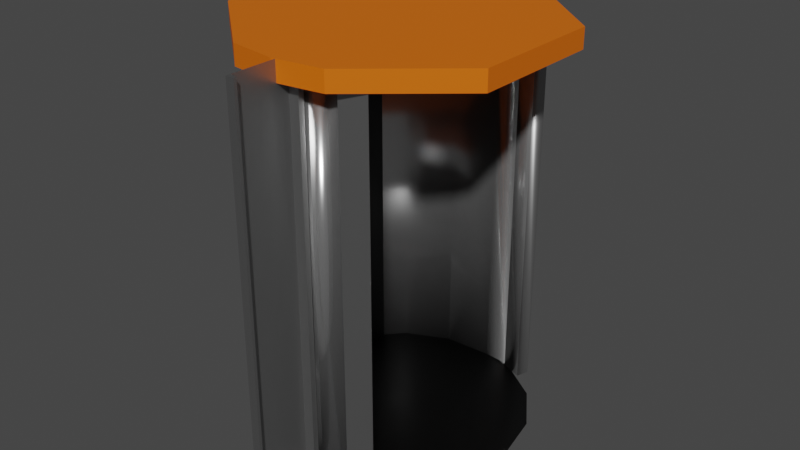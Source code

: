 # Source: DoorModule.blend  (saved by Blender 2.80.75; exported with 4.5.12 LTS)
import bpy
from mathutils import Matrix  # noqa: F401  (used for matrix-valued properties, if any)

bpy.ops.wm.read_factory_settings(use_empty=True)
scene = bpy.context.scene
scene.name = 'Scene'

# ---- collections
col_collection = bpy.data.collections.new('Collection'); scene.collection.children.link(col_collection)

# ---- materials (node trees are filled in below, after node groups)
mat_metalwall = bpy.data.materials.new('MetalWall')
mat_metalwall.use_transparent_shadow = False
mat_metalwall.diffuse_color = (0.3343, 0.3343, 0.3343, 1.0)
mat_metalwall.metallic = 0.9
mat_marco = bpy.data.materials.new('Marco')
mat_marco.use_transparent_shadow = False
mat_marco.diffuse_color = (0.3343, 0.3343, 0.3343, 1.0)
mat_marco.metallic = 0.9
mat_metaldoor = bpy.data.materials.new('MetalDoor')
mat_metaldoor.use_transparent_shadow = False
mat_metaldoor.diffuse_color = (0.7357, 0.7357, 0.7357, 1.0)
mat_metaldoor.roughness = 0.2
mat_metaldoor.metallic = 0.9
mat_top = bpy.data.materials.new('Top')
mat_top.use_transparent_shadow = False
mat_top.diffuse_color = (0.7613, 0.1444, 0.0, 1.0)
mat_top.roughness = 0.5
mat_inside = bpy.data.materials.new('Inside')
mat_inside.use_transparent_shadow = False
mat_inside.diffuse_color = (0.02539, 0.02539, 0.02539, 1.0)
mat_inside.roughness = 0.35
mat_inside.metallic = 1.0

# ---- material node trees
mat_metalwall.use_nodes = True; mat_metalwall.node_tree.nodes.clear()
_N = mat_metalwall.node_tree.nodes; _L = mat_metalwall.node_tree.links
n0 = _N.new('ShaderNodeOutputMaterial'); n0.name = 'Material Output'; n0.location = (300, 300)
n1 = _N.new('ShaderNodeBsdfPrincipled'); n1.name = 'Principled BSDF'; n1.location = (10, 300)
n1.distribution = 'GGX'
n1.subsurface_method = 'BURLEY'
n1.inputs[0].default_value = (0.3343, 0.3343, 0.3343, 1.0)
n1.inputs[1].default_value = 0.9
n1.inputs[2].default_value = 0.4
n1.inputs[3].default_value = 1.45
n1.inputs[27].default_value = (0.0, 0.0, 0.0, 1.0)
n1.inputs[28].default_value = 1.0
n2 = _N.new('ShaderNodeNormalMap'); n2.name = 'Normal Map'; n2.location = (-300, -300)
n2.label = 'Normal/Map'
n2.inputs[0].default_value = 0.14
_L.new(n1.outputs[0], n0.inputs[0])
_L.new(n2.outputs[0], n1.inputs[5])
n0.is_active_output = True
mat_marco.use_nodes = True; mat_marco.node_tree.nodes.clear()
_N = mat_marco.node_tree.nodes; _L = mat_marco.node_tree.links
n0 = _N.new('ShaderNodeOutputMaterial'); n0.name = 'Material Output'; n0.location = (300, 300)
n1 = _N.new('ShaderNodeBsdfPrincipled'); n1.name = 'Principled BSDF'; n1.location = (10, 300)
n1.distribution = 'GGX'
n1.subsurface_method = 'BURLEY'
n1.inputs[0].default_value = (0.3343, 0.3343, 0.3343, 1.0)
n1.inputs[1].default_value = 0.9
n1.inputs[2].default_value = 0.4
n1.inputs[3].default_value = 1.45
n1.inputs[27].default_value = (0.0, 0.0, 0.0, 1.0)
n1.inputs[28].default_value = 1.0
n2 = _N.new('ShaderNodeNormalMap'); n2.name = 'Normal Map'; n2.location = (-300, -300)
n2.label = 'Normal/Map'
n2.inputs[0].default_value = 0.14
_L.new(n1.outputs[0], n0.inputs[0])
_L.new(n2.outputs[0], n1.inputs[5])
n0.is_active_output = True
mat_metaldoor.use_nodes = True; mat_metaldoor.node_tree.nodes.clear()
_N = mat_metaldoor.node_tree.nodes; _L = mat_metaldoor.node_tree.links
n0 = _N.new('ShaderNodeOutputMaterial'); n0.name = 'Material Output'; n0.location = (300, 300)
n1 = _N.new('ShaderNodeBsdfPrincipled'); n1.name = 'Principled BSDF'; n1.location = (10, 300)
n1.distribution = 'GGX'
n1.subsurface_method = 'BURLEY'
n1.inputs[0].default_value = (0.7357, 0.7357, 0.7357, 1.0)
n1.inputs[1].default_value = 0.9
n1.inputs[2].default_value = 0.2
n1.inputs[3].default_value = 1.45
n1.inputs[27].default_value = (0.0, 0.0, 0.0, 1.0)
n1.inputs[28].default_value = 1.0
n2 = _N.new('ShaderNodeNormalMap'); n2.name = 'Normal Map'; n2.location = (-300, -300)
n2.label = 'Normal/Map'
n2.inputs[0].default_value = 0.14
_L.new(n1.outputs[0], n0.inputs[0])
_L.new(n2.outputs[0], n1.inputs[5])
n0.is_active_output = True
mat_top.use_nodes = True; mat_top.node_tree.nodes.clear()
_N = mat_top.node_tree.nodes; _L = mat_top.node_tree.links
n0 = _N.new('ShaderNodeOutputMaterial'); n0.name = 'Material Output'; n0.location = (300, 300)
n1 = _N.new('ShaderNodeBsdfPrincipled'); n1.name = 'Principled BSDF'; n1.location = (10, 300)
n1.distribution = 'GGX'
n1.subsurface_method = 'BURLEY'
n1.inputs[0].default_value = (0.7613, 0.1444, 0.0, 1.0)
n1.inputs[3].default_value = 1.45
n1.inputs[27].default_value = (0.0, 0.0, 0.0, 1.0)
n1.inputs[28].default_value = 1.0
n2 = _N.new('ShaderNodeNormalMap'); n2.name = 'Normal Map'; n2.location = (-300, -300)
n2.label = 'Normal/Map'
n2.inputs[0].default_value = 0.14
_L.new(n1.outputs[0], n0.inputs[0])
_L.new(n2.outputs[0], n1.inputs[5])
n0.is_active_output = True
mat_inside.use_nodes = True; mat_inside.node_tree.nodes.clear()
_N = mat_inside.node_tree.nodes; _L = mat_inside.node_tree.links
n0 = _N.new('ShaderNodeOutputMaterial'); n0.name = 'Material Output'; n0.location = (300, 300)
n1 = _N.new('ShaderNodeBsdfPrincipled'); n1.name = 'Principled BSDF'; n1.location = (10, 300)
n1.distribution = 'GGX'
n1.subsurface_method = 'BURLEY'
n1.inputs[0].default_value = (0.02539, 0.02539, 0.02539, 1.0)
n1.inputs[1].default_value = 1.0
n1.inputs[2].default_value = 0.35
n1.inputs[3].default_value = 1.45
n1.inputs[27].default_value = (0.0, 0.0, 0.0, 1.0)
n1.inputs[28].default_value = 1.0
n2 = _N.new('ShaderNodeNormalMap'); n2.name = 'Normal Map'; n2.location = (-300, -300)
n2.label = 'Normal/Map'
n2.inputs[0].default_value = 0.14
_L.new(n1.outputs[0], n0.inputs[0])
_L.new(n2.outputs[0], n1.inputs[5])
n0.is_active_output = True

# ---- world
world_world = bpy.data.worlds.new('World'); scene.world = world_world
world_world.use_nodes = True; world_world.node_tree.nodes.clear()
_N = world_world.node_tree.nodes; _L = world_world.node_tree.links
n0 = _N.new('ShaderNodeOutputWorld'); n0.name = 'World Output'; n0.location = (300, 300)
n1 = _N.new('ShaderNodeBackground'); n1.name = 'Background'; n1.location = (10, 300)
n1.inputs[0].default_value = (0.05088, 0.05088, 0.05088, 1.0)
_L.new(n1.outputs[0], n0.inputs[0])
n0.is_active_output = True
world_world.color = (0.05088, 0.05088, 0.05088)
world_world.use_sun_shadow = False
world_world.sun_shadow_jitter_overblur = 0.0

# ---- meshes
me_plane_040 = bpy.data.meshes.new('Plane.040')
me_plane_040.from_pydata([(0.1275, 0.6378, -0.02557), (0.1275, 0.6955, -0.02557), (0.1275, 1.362, 3.961), (0.1275, 1.304, 3.961), (0.1275, 1.304, -0.02557), (0.1275, 1.362, -0.02557), (0.1275, -1.971, 3.974), (0.1275, -2.0, 3.974), (0.1275, -2.0, -0.02557), (0.1275, -1.971, -0.02557), (0.1275, 1.971, -0.02557), (0.1275, 2.0, -0.02557), (0.1275, 2.0, 3.974), (0.1275, 1.971, 3.974), (0.04393, 1.954, -0.02557), (0.04393, 2.0, -0.02557), (0.04393, -2.0, -0.02557), (0.04393, -1.954, -0.02557), (0.04393, 2.0, 3.974), (0.04393, 1.954, 3.974), (0.04393, -1.954, 3.974), (0.04393, -2.0, 3.974), (0.04393, 1.288, -0.02557), (0.04393, 1.379, -0.02557), (0.04393, 0.6211, -0.02557), (0.04393, 0.7123, -0.02557), (0.04393, -1.379, -0.02557), (0.04393, -1.288, -0.02557), (0.04393, -1.288, 3.964), (0.04393, -1.379, 3.974), (0.04393, 1.379, 3.974), (0.04393, 1.288, 3.961), (0.1275, -1.304, -0.02557), (0.1275, -1.362, -0.02557), (0.1275, -1.362, 3.964), (0.1275, -1.304, 3.964)], [], [(8, 9, 6, 7), (26, 29, 20, 17), (4, 5, 2, 3), (14, 19, 30, 23), (28, 35, 32, 27), (19, 13, 12, 18), (25, 1, 0, 24), (26, 33, 34, 29), (12, 13, 10, 11), (33, 32, 35, 34), (18, 12, 11, 15), (15, 11, 10, 14), (14, 10, 13, 19), (17, 9, 8, 16), (16, 8, 7, 21), (21, 7, 6, 20), (20, 6, 9, 17), (23, 5, 4, 22), (22, 4, 3, 31), (27, 32, 33, 26), (30, 2, 5, 23), (28, 27, 26, 29), (30, 23, 22, 31), (18, 15, 14, 19), (16, 21, 20, 17)])
_uv = me_plane_040.uv_layers.new(name='UVMap')
_uv.uv.foreach_set('vector', [1.0, 0.0, 0.9886, 0.0, 0.9886, 1.0, 1.0, 1.0, 0.8447, 0.0, 0.8447, 1.0, 0.9886, 1.0, 0.9886, 0.0, 0.1781, 0.0, 0.1553, 0.0, 0.1553, 1.0, 0.1781, 1.0, 0.0114, 0.0, 0.0114, 1.0, 0.1553, 1.0, 0.1553, 0.0, 0.8219, 1.0, 0.8219, 1.0, 0.8219, 0.0, 0.8219, 0.0, 0.0, 0.0, 0.0, 0.0, 0.0, 0.0, 0.0, 0.0, 0.0, 0.0, 0.0, 0.0, 0.0, 0.0, 0.0, 0.0, 0.8447, 0.0, 0.8447, 0.0, 0.8447, 1.0, 0.8447, 1.0, 0.0, 1.0, 0.0114, 1.0, 0.0114, 0.0, 0.0, 0.0, 0.8447, 0.0, 0.8219, 0.0, 0.8219, 1.0, 0.8447, 1.0, 0.0, 0.0, 0.0, 0.0, 0.0, 0.0, 0.0, 0.0, 0.0, 0.0, 0.0, 0.0, 0.0, 0.0, 0.0, 0.0, 0.0114, 0.0, 0.0114, 0.0, 0.0114, 1.0, 0.0114, 1.0, 0.0, 0.0, 0.0, 0.0, 0.0, 0.0, 0.0, 0.0, 0.0, 0.0, 0.0, 0.0, 0.0, 0.0, 0.0, 0.0, 0.0, 0.0, 0.0, 0.0, 0.0, 0.0, 0.0, 0.0, 0.9886, 1.0, 0.9886, 1.0, 0.9886, 0.0, 0.9886, 0.0, 0.0, 0.0, 0.0, 0.0, 0.0, 0.0, 0.0, 0.0, 0.1781, 0.0, 0.1781, 0.0, 0.1781, 1.0, 0.1781, 1.0, 0.0, 0.0, 0.0, 0.0, 0.0, 0.0, 0.0, 0.0, 0.1553, 1.0, 0.1553, 1.0, 0.1553, 0.0, 0.1553, 0.0, 0.0, 0.0, 0.0, 0.0, 0.0, 0.0, 0.0, 0.0, 0.0, 0.0, 0.0, 0.0, 0.0, 0.0, 0.0, 0.0, 0.0, 0.0, 0.0, 0.0, 0.0, 0.0, 0.0, 0.0, 0.0, 0.0, 0.0, 0.0, 0.0, 0.0, 0.0, 0.0])
me_plane_040.materials.append(mat_metalwall)
me_plane_040.use_remesh_preserve_volume = False
me_plane_040.use_remesh_preserve_attributes = False
me_plane_040.use_mirror_vertex_groups = False
me_plane_040.update()
me_plane_040.normals_split_custom_set([tuple(v) for v in zip(*[iter([1.0, 0.0, 1.49e-07, 1.0, 0.0, 1.49e-07, 1.0, 0.0, 1.49e-07, 1.0, 0.0, 1.49e-07, 1.0, 6.473e-09, 1.192e-07, 1.0, 6.473e-09, 1.192e-07, 1.0, 6.473e-09, 1.192e-07, 1.0, 6.473e-09, 1.192e-07, 1.0, 0.0, 1.495e-07, 1.0, 0.0, 1.495e-07, 1.0, 0.0, 1.495e-07, 1.0, 0.0, 1.495e-07, 1.0, 0.0, 1.192e-07, 1.0, 0.0, 1.192e-07, 1.0, 0.0, 1.192e-07, 1.0, 0.0, 1.192e-07, 0.1966, 0.9805, -2.192e-07, 0.1966, 0.9805, -2.192e-07, 0.1966, 0.9805, -2.192e-07, 0.1966, 0.9805, -2.192e-07, 2.396e-06, 0.0, 1.0, 2.396e-06, 0.0, 1.0, 2.396e-06, 0.0, 1.0, 2.396e-06, 0.0, 1.0, -1.404e-08, 0.0, -1.0, -1.404e-08, 0.0, -1.0, -1.404e-08, 0.0, -1.0, -1.404e-08, 0.0, -1.0, 0.1966, -0.9805, 1.751e-07, 0.1966, -0.9805, 1.751e-07, 0.1966, -0.9805, 1.751e-07, 0.1966, -0.9805, 1.751e-07, 1.0, 0.0, 2.086e-07, 1.0, 0.0, 2.086e-07, 1.0, 0.0, 2.086e-07, 1.0, 0.0, 2.086e-07, 1.0, 0.0, 1.494e-07, 1.0, 0.0, 1.494e-07, 1.0, 0.0, 1.494e-07, 1.0, 0.0, 1.494e-07, 0.0, 1.0, -1.338e-07, 0.0, 1.0, -1.338e-07, 0.0, 1.0, -1.338e-07, 0.0, 1.0, -1.338e-07, 9.358e-09, 0.0, -1.0, 9.358e-09, 0.0, -1.0, 9.358e-09, 0.0, -1.0, 9.358e-09, 0.0, -1.0, 0.1966, -0.9805, 1.311e-07, 0.1966, -0.9805, 1.311e-07, 0.1966, -0.9805, 1.311e-07, 0.1966, -0.9805, 1.311e-07, 0.0, 0.0, -1.0, 0.0, 0.0, -1.0, 0.0, 0.0, -1.0, 0.0, 0.0, -1.0, 0.0, -1.0, 1.783e-07, 0.0, -1.0, 1.783e-07, 0.0, -1.0, 1.783e-07, 0.0, -1.0, 1.783e-07, 0.0, 0.0, 1.0, 0.0, 0.0, 1.0, 0.0, 0.0, 1.0, 0.0, 0.0, 1.0, 0.1966, 0.9805, -1.311e-07, 0.1966, 0.9805, -1.311e-07, 0.1966, 0.9805, -1.311e-07, 0.1966, 0.9805, -1.311e-07, -1.404e-08, 0.0, -1.0, -1.404e-08, 0.0, -1.0, -1.404e-08, 0.0, -1.0, -1.404e-08, 0.0, -1.0, 0.1966, -0.9805, 2.632e-07, 0.1966, -0.9805, 2.632e-07, 0.1966, -0.9805, 2.632e-07, 0.1966, -0.9805, 2.632e-07, 0.0, 0.0, -1.0, 0.0, 0.0, -1.0, 0.0, 0.0, -1.0, 0.0, 0.0, -1.0, 0.1966, 0.9805, -8.758e-08, 0.1966, 0.9805, -8.758e-08, 0.1966, 0.9805, -8.758e-08, 0.1966, 0.9805, -8.758e-08, -1.0, -2.618e-06, -1.194e-07, -1.0, -2.618e-06, -1.194e-07, -1.0, -2.618e-06, -1.194e-07, -1.0, -2.618e-06, -1.194e-07, -1.0, -2.619e-06, -1.194e-07, -1.0, -2.619e-06, -1.194e-07, -1.0, -2.619e-06, -1.194e-07, -1.0, -2.619e-06, -1.194e-07, -1.0, 0.0, -1.192e-07, -1.0, 0.0, -1.192e-07, -1.0, 0.0, -1.192e-07, -1.0, 0.0, -1.192e-07, -1.0, 0.0, -1.192e-07, -1.0, 0.0, -1.192e-07, -1.0, 0.0, -1.192e-07, -1.0, 0.0, -1.192e-07])] * 3)])
me_circle_006 = bpy.data.meshes.new('Circle.006')
me_circle_006.from_pydata([(-1.107, 0.6583, -4.768e-07), (-1.298, 0.2105, -4.768e-07), (-1.248, -0.3171, -4.768e-07), (0.6583, 1.107, -2.384e-07), (0.1847, 1.274, -2.384e-07), (-0.3171, 1.248, -4.768e-07), (-0.7706, 1.032, -4.768e-07), (-1.107, 0.6583, 3.805), (-1.298, 0.2105, 3.805), (-1.248, -0.3171, 3.805), (0.6583, 1.107, 3.805), (0.1847, 1.274, 3.805), (-0.3171, 1.248, 3.805), (-0.7706, 1.032, 3.805), (0.4215, 1.191, -2.384e-07), (0.4215, 1.191, 3.805), (0.4656, 1.315, -2.384e-07), (0.7025, 1.231, -2.384e-07), (0.4656, 1.315, 3.805), (0.7025, 1.231, 3.805), (-1.239, 0.3494, -1.192e-07), (-1.315, -0.2041, 0.0), (-1.123, -0.6293, 0.0), (-0.7971, -1.011, 0.0), (-0.3494, -1.239, -1.192e-07), (0.1515, -1.279, -1.192e-07), (-1.239, 0.3494, 3.805), (-1.315, -0.2041, 3.805), (-1.123, -0.6293, 3.805), (-0.7971, -1.011, 3.805), (-0.3494, -1.239, 3.805), (0.1515, -1.279, 3.805), (0.6293, -1.123, -2.384e-07), (0.6293, -1.123, 3.805), (0.3904, -1.201, -1.192e-07), (0.3904, -1.201, 3.805), (0.7153, -1.224, -2.384e-07), (0.7153, -1.224, 3.805), (0.4764, -1.302, -2.384e-07), (0.4764, -1.302, 3.805), (-1.066, 0.7224, -1.192e-07), (-1.066, 0.7224, 3.805), (-1.073, 0.6368, -4.768e-07), (-1.258, 0.2044, -4.768e-07), (-1.208, -0.3134, -4.768e-07), (0.6442, 1.136, 0.02309), (0.1789, 1.235, -2.384e-07), (-0.3073, 1.209, -4.768e-07), (-0.7466, 0.9997, -4.768e-07), (-1.073, 0.6368, 3.805), (-1.258, 0.2044, 3.805), (-1.208, -0.3134, 3.805), (0.6442, 1.136, 3.782), (0.1789, 1.235, 3.805), (-0.3073, 1.209, 3.805), (-0.7467, 0.9997, 3.805), (0.4481, 1.181, 0.02828), (0.4481, 1.181, 3.777), (0.4797, 1.286, 0.02309), (0.673, 1.217, 0.02309), (0.4797, 1.286, 3.782), (0.673, 1.217, 3.782), (-1.201, 0.3382, -1.192e-07), (-1.275, -0.1983, 0.0), (-1.09, -0.6079, 0.0), (-0.7724, -0.9799, 0.0), (-0.3386, -1.201, -1.192e-07), (0.1468, -1.239, -1.192e-07), (-1.201, 0.3382, 3.805), (-1.275, -0.1983, 3.805), (-1.09, -0.6079, 3.805), (-0.7724, -0.9799, 3.805), (-0.3386, -1.201, 3.805), (0.1468, -1.239, 3.805), (0.6206, -1.154, 0.02403), (0.6207, -1.154, 3.781), (0.4147, -1.18, 0.024), (0.4147, -1.18, 3.781), (0.6834, -1.215, 0.02238), (0.6834, -1.215, 3.783), (0.485, -1.271, 0.02403), (0.485, -1.271, 3.781), (-1.03, 0.7055, -1.192e-07), (-1.03, 0.7055, 3.805)], [], [(4, 5, 12, 11), (5, 6, 13, 12), (0, 1, 8, 7), (6, 0, 7, 13), (1, 2, 9, 8), (14, 4, 11, 15), (14, 15, 18, 16), (17, 16, 18, 19), (15, 10, 19, 18), (3, 14, 16, 17), (10, 3, 17, 19), (20, 21, 27, 26), (21, 22, 28, 27), (22, 23, 29, 28), (23, 24, 30, 29), (24, 25, 31, 30), (33, 35, 39, 37), (25, 34, 35, 31), (38, 36, 37, 39), (32, 33, 37, 36), (35, 34, 38, 39), (34, 32, 36, 38), (20, 26, 41, 40), (33, 32, 34, 35), (3, 10, 15, 14), (46, 53, 54, 47), (47, 54, 55, 48), (42, 49, 50, 43), (48, 55, 49, 42), (43, 50, 51, 44), (56, 57, 53, 46), (56, 58, 60, 57), (59, 61, 60, 58), (57, 60, 61, 52), (45, 59, 58, 56), (52, 61, 59, 45), (62, 68, 69, 63), (63, 69, 70, 64), (64, 70, 71, 65), (65, 71, 72, 66), (66, 72, 73, 67), (75, 79, 81, 77), (67, 73, 77, 76), (80, 81, 79, 78), (74, 78, 79, 75), (77, 81, 80, 76), (76, 80, 78, 74), (62, 82, 83, 68), (75, 77, 76, 74), (45, 56, 57, 52), (5, 4, 46, 47), (11, 12, 54, 53), (6, 5, 47, 48), (12, 13, 55, 54), (1, 0, 42, 43), (7, 8, 50, 49), (0, 6, 48, 42), (13, 7, 49, 55), (2, 1, 43, 44), (9, 2, 44, 51), (8, 9, 51, 50), (4, 14, 56, 46), (15, 11, 53, 57), (21, 20, 62, 63), (26, 27, 69, 68), (22, 21, 63, 64), (27, 28, 70, 69), (23, 22, 64, 65), (28, 29, 71, 70), (24, 23, 65, 66), (29, 30, 72, 71), (25, 24, 66, 67), (30, 31, 73, 72), (34, 25, 67, 76), (31, 35, 77, 73), (40, 41, 83, 82), (41, 26, 68, 83), (20, 40, 82, 62)])
me_circle_006.polygons.foreach_set('use_smooth', [True] * 78)
me_circle_006.polygons.foreach_set('material_index', [1, 1, 1, 1, 1, 1, 0, 0, 0, 0, 0, 1, 1, 1, 1, 1, 0, 1, 0, 0, 0, 0, 1, 1, 1, 1, 1, 1, 1, 1, 1, 0, 0, 0, 0, 0, 1, 1, 1, 1, 1, 0, 1, 0, 0, 0, 0, 1, 1, 1, 1, 1, 1, 1, 1, 1, 1, 1, 1, 1, 1, 1, 1, 1, 1, 1, 1, 1, 1, 1, 1, 1, 1, 1, 1, 1, 1, 1])
_k = set([(3, 17), (10, 19), (14, 15), (14, 16), (15, 18), (16, 17), (16, 18), (17, 19), (18, 19), (32, 36), (33, 37), (34, 35), (34, 38), (35, 39), (36, 37), (36, 38), (37, 39), (38, 39), (45, 59), (52, 61), (56, 57), (56, 58), (57, 60), (58, 59), (58, 60), (59, 61), (60, 61), (74, 78), (75, 79), (76, 77), (76, 80), (77, 81), (78, 79), (78, 80), (79, 81), (80, 81)])
me_circle_006.attributes.new('sharp_edge', 'BOOLEAN', 'EDGE').data.foreach_set('value', [ (min(e.vertices), max(e.vertices)) in _k for e in me_circle_006.edges])
_uv = me_circle_006.uv_layers.new(name='UVMap')
_uv.uv.foreach_set('vector', [0.0, 0.0, 0.0, 0.0, 0.0, 0.0, 0.0, 0.0, 0.0, 0.0, 0.0, 0.0, 0.0, 0.0, 0.0, 0.0, 0.0, 0.0, 0.0, 0.0, 0.0, 0.0, 0.0, 0.0, 0.0, 0.0, 0.0, 0.0, 0.0, 0.0, 0.0, 0.0, 0.0, 0.0, 0.0, 0.0, 0.0, 0.0, 0.0, 0.0, 0.0, 0.0, 0.0, 0.0, 0.0, 0.0, 0.0, 0.0, 0.0, 0.0, 0.0, 0.0, 0.0, 0.0, 0.0, 0.0, 0.0, 0.0, 0.0, 0.0, 0.0, 0.0, 0.0, 0.0, 0.0, 0.0, 0.0, 0.0, 0.0, 0.0, 0.0, 0.0, 0.0, 0.0, 0.0, 0.0, 0.0, 0.0, 0.0, 0.0, 0.0, 0.0, 0.0, 0.0, 0.0, 0.0, 0.0, 0.0, 0.0, 0.0, 0.0, 0.0, 0.0, 0.0, 0.0, 0.0, 0.0, 0.0, 0.0, 0.0, 0.0, 0.0, 0.0, 0.0, 0.0, 0.0, 0.0, 0.0, 0.0, 0.0, 0.0, 0.0, 0.0, 0.0, 0.0, 0.0, 0.0, 0.0, 0.0, 0.0, 0.0, 0.0, 0.0, 0.0, 0.0, 0.0, 0.0, 0.0, 0.0, 0.0, 0.0, 0.0, 0.0, 0.0, 0.0, 0.0, 0.0, 0.0, 0.0, 0.0, 0.0, 0.0, 0.0, 0.0, 0.0, 0.0, 0.0, 0.0, 0.0, 0.0, 0.0, 0.0, 0.0, 0.0, 0.0, 0.0, 0.0, 0.0, 0.0, 0.0, 0.0, 0.0, 0.0, 0.0, 0.0, 0.0, 0.0, 0.0, 0.0, 0.0, 0.0, 0.0, 0.0, 0.0, 0.0, 0.0, 0.0, 0.0, 0.0, 0.0, 0.0, 0.0, 0.0, 0.0, 0.0, 0.0, 0.0, 0.0, 0.0, 0.0, 0.0, 0.0, 0.0, 0.0, 0.0, 0.0, 0.0, 0.0, 0.0, 0.0, 0.0, 0.0, 0.0, 0.0, 0.0, 0.0, 0.0, 0.0, 0.0, 0.0, 0.0, 0.0, 0.0, 0.0, 0.0, 0.0, 0.0, 0.0, 0.0, 0.0, 0.0, 0.0, 0.0, 0.0, 0.0, 0.0, 0.0, 0.0, 0.0, 0.0, 0.0, 0.0, 0.0, 0.0, 0.0, 0.0, 0.0, 0.0, 0.0, 0.0, 0.0, 0.0, 0.0, 0.0, 0.0, 0.0, 0.0, 0.0, 0.0, 0.0, 0.0, 0.0, 0.0, 0.0, 0.0, 0.0, 0.0, 0.0, 0.0, 0.0, 0.0, 0.0, 0.0, 0.0, 0.0, 0.0, 0.0, 0.0, 0.0, 0.0, 0.0, 0.0, 0.0, 0.0, 0.0, 0.0, 0.0, 0.0, 0.0, 0.0, 0.0, 0.0, 0.0, 0.0, 0.0, 0.0, 0.0, 0.0, 0.0, 0.0, 0.0, 0.0, 0.0, 0.0, 0.0, 0.0, 0.0, 0.0, 0.0, 0.0, 0.0, 0.0, 0.0, 0.0, 0.0, 0.0, 0.0, 0.0, 0.0, 0.0, 0.0, 0.0, 0.0, 0.0, 0.0, 0.0, 0.0, 0.0, 0.0, 0.0, 0.0, 0.0, 0.0, 0.0, 0.0, 0.0, 0.0, 0.0, 0.0, 0.0, 0.0, 0.0, 0.0, 0.0, 0.0, 0.0, 0.0, 0.0, 0.0, 0.0, 0.0, 0.0, 0.0, 0.0, 0.0, 0.0, 0.0, 0.0, 0.0, 0.0, 0.0, 0.0, 0.0, 0.0, 0.0, 0.0, 0.0, 0.0, 0.0, 0.0, 0.0, 0.0, 0.0, 0.0, 0.0, 0.0, 0.0, 0.0, 0.0, 0.0, 0.0, 0.0, 0.0, 0.0, 0.0, 0.0, 0.0, 0.0, 0.0, 0.0, 0.0, 0.0, 0.0, 0.0, 0.0, 0.0, 0.0, 0.0, 0.0, 0.0, 0.0, 0.0, 0.0, 0.0, 0.0, 0.0, 0.0, 0.0, 0.0, 0.0, 0.0, 0.0, 0.0, 0.0, 0.0, 0.0, 0.0, 0.0, 0.0, 0.0, 0.0, 0.0, 0.0, 0.0, 0.0, 0.0, 0.0, 0.0, 0.0, 0.0, 0.0, 0.0, 0.0, 0.0, 0.0, 0.0, 0.0, 0.0, 0.0, 0.0, 0.0, 0.0, 0.0, 0.0, 0.0, 0.0, 0.0, 0.0, 0.0, 0.0, 0.0, 0.0, 0.0, 0.0, 0.0, 0.0, 0.0, 0.0, 0.0, 0.0, 0.0, 0.0, 0.0, 0.0, 0.0, 0.0, 0.0, 0.0, 0.0, 0.0, 0.0, 0.0, 0.0, 0.0, 0.0, 0.0, 0.0, 0.0, 0.0, 0.0, 0.0, 0.0, 0.0, 0.0, 0.0, 0.0, 0.0, 0.0, 0.0, 0.0, 0.0, 0.0, 0.0, 0.0, 0.0, 0.0, 0.0, 0.0, 0.0, 0.0, 0.0, 0.0, 0.0, 0.0, 0.0, 0.0, 0.0, 0.0, 0.0, 0.0, 0.0, 0.0, 0.0, 0.0, 0.0, 0.0, 0.0, 0.0, 0.0, 0.0, 0.0, 0.0, 0.0, 0.0, 0.0, 0.0, 0.0, 0.0, 0.0, 0.0, 0.0, 0.0, 0.0, 0.0, 0.0, 0.0, 0.0, 0.0, 0.0, 0.0, 0.0, 0.0, 0.0, 0.0, 0.0, 0.0, 0.0, 0.0, 0.0, 0.0, 0.0, 0.0, 0.0, 0.0, 0.0, 0.0, 0.0, 0.0, 0.0, 0.0, 0.0, 0.0, 0.0, 0.0, 0.0, 0.0, 0.0, 0.0, 0.0, 0.0, 0.0, 0.0, 0.0, 0.0, 0.0, 0.0, 0.0, 0.0, 0.0, 0.0, 0.0, 0.0, 0.0, 0.0, 0.0, 0.0, 0.0, 0.0, 0.0, 0.0, 0.0, 0.0, 0.0, 0.0, 0.0, 0.0, 0.0, 0.0, 0.0, 0.0, 0.0, 0.0, 0.0, 0.0, 0.0, 0.0, 0.0, 0.0, 0.0, 0.0, 0.0, 0.0, 0.0, 0.0, 0.0, 0.0, 0.0, 0.0, 0.0, 0.0, 0.0, 0.0, 0.0, 0.0, 0.0, 0.0, 0.0, 0.0, 0.0, 0.0, 0.0, 0.0, 0.0, 0.0])
_ca = me_circle_006.color_attributes.new('Col', 'BYTE_COLOR', 'CORNER')
_ca.data.foreach_set('color', [1.0, 1.0, 1.0, 1.0, 1.0, 1.0, 1.0, 1.0, 1.0, 1.0, 1.0, 1.0, 1.0, 1.0, 1.0, 1.0, 1.0, 1.0, 1.0, 1.0, 1.0, 1.0, 1.0, 1.0, 1.0, 1.0, 1.0, 1.0, 1.0, 1.0, 1.0, 1.0, 1.0, 1.0, 1.0, 1.0, 1.0, 1.0, 1.0, 1.0, 1.0, 1.0, 1.0, 1.0, 1.0, 1.0, 1.0, 1.0, 1.0, 1.0, 1.0, 1.0, 1.0, 1.0, 1.0, 1.0, 1.0, 1.0, 1.0, 1.0, 1.0, 1.0, 1.0, 1.0, 1.0, 1.0, 1.0, 1.0, 1.0, 1.0, 1.0, 1.0, 1.0, 1.0, 1.0, 1.0, 1.0, 1.0, 1.0, 1.0, 1.0, 1.0, 1.0, 1.0, 1.0, 1.0, 1.0, 1.0, 1.0, 1.0, 1.0, 1.0, 1.0, 1.0, 1.0, 1.0, 1.0, 1.0, 1.0, 1.0, 1.0, 1.0, 1.0, 1.0, 1.0, 1.0, 1.0, 1.0, 1.0, 1.0, 1.0, 1.0, 1.0, 1.0, 1.0, 1.0, 1.0, 1.0, 1.0, 1.0, 1.0, 1.0, 1.0, 1.0, 1.0, 1.0, 1.0, 1.0, 1.0, 1.0, 1.0, 1.0, 1.0, 1.0, 1.0, 1.0, 1.0, 1.0, 1.0, 1.0, 1.0, 1.0, 1.0, 1.0, 1.0, 1.0, 1.0, 1.0, 1.0, 1.0, 1.0, 1.0, 1.0, 1.0, 1.0, 1.0, 1.0, 1.0, 1.0, 1.0, 1.0, 1.0, 1.0, 1.0, 1.0, 1.0, 1.0, 1.0, 1.0, 1.0, 1.0, 1.0, 1.0, 1.0, 1.0, 1.0, 1.0, 1.0, 1.0, 1.0, 1.0, 1.0, 1.0, 1.0, 1.0, 1.0, 1.0, 1.0, 1.0, 1.0, 1.0, 1.0, 1.0, 1.0, 1.0, 1.0, 1.0, 1.0, 1.0, 1.0, 1.0, 1.0, 1.0, 1.0, 1.0, 1.0, 1.0, 1.0, 1.0, 1.0, 1.0, 1.0, 1.0, 1.0, 1.0, 1.0, 1.0, 1.0, 1.0, 1.0, 1.0, 1.0, 1.0, 1.0, 1.0, 1.0, 1.0, 1.0, 1.0, 1.0, 1.0, 1.0, 1.0, 1.0, 1.0, 1.0, 1.0, 1.0, 1.0, 1.0, 1.0, 1.0, 1.0, 1.0, 1.0, 1.0, 1.0, 1.0, 1.0, 1.0, 1.0, 1.0, 1.0, 1.0, 1.0, 1.0, 1.0, 1.0, 1.0, 1.0, 1.0, 1.0, 1.0, 1.0, 1.0, 1.0, 1.0, 1.0, 1.0, 1.0, 1.0, 1.0, 1.0, 1.0, 1.0, 1.0, 1.0, 1.0, 1.0, 1.0, 1.0, 1.0, 1.0, 1.0, 1.0, 1.0, 1.0, 1.0, 1.0, 1.0, 1.0, 1.0, 1.0, 1.0, 1.0, 1.0, 1.0, 1.0, 1.0, 1.0, 1.0, 1.0, 1.0, 1.0, 1.0, 1.0, 1.0, 1.0, 1.0, 1.0, 1.0, 1.0, 1.0, 1.0, 1.0, 1.0, 1.0, 1.0, 1.0, 1.0, 1.0, 1.0, 1.0, 1.0, 1.0, 1.0, 1.0, 1.0, 1.0, 1.0, 1.0, 1.0, 1.0, 1.0, 1.0, 1.0, 1.0, 1.0, 1.0, 1.0, 1.0, 1.0, 1.0, 1.0, 1.0, 1.0, 1.0, 1.0, 1.0, 1.0, 1.0, 1.0, 1.0, 1.0, 1.0, 1.0, 1.0, 1.0, 1.0, 1.0, 1.0, 1.0, 1.0, 1.0, 1.0, 1.0, 1.0, 1.0, 1.0, 1.0, 1.0, 1.0, 1.0, 1.0, 1.0, 1.0, 1.0, 1.0, 1.0, 1.0, 1.0, 1.0, 1.0, 1.0, 1.0, 1.0, 1.0, 1.0, 1.0, 1.0, 1.0, 1.0, 1.0, 1.0, 1.0, 1.0, 1.0, 1.0, 1.0, 1.0, 1.0, 1.0, 1.0, 1.0, 1.0, 1.0, 1.0, 1.0, 1.0, 1.0, 1.0, 1.0, 1.0, 1.0, 1.0, 1.0, 1.0, 1.0, 1.0, 1.0, 1.0, 1.0, 1.0, 1.0, 1.0, 1.0, 1.0, 1.0, 1.0, 1.0, 1.0, 1.0, 1.0, 1.0, 1.0, 1.0, 1.0, 1.0, 1.0, 1.0, 1.0, 1.0, 1.0, 1.0, 1.0, 1.0, 1.0, 1.0, 1.0, 1.0, 1.0, 1.0, 1.0, 1.0, 1.0, 1.0, 1.0, 1.0, 1.0, 1.0, 1.0, 1.0, 1.0, 1.0, 1.0, 1.0, 1.0, 1.0, 1.0, 1.0, 1.0, 1.0, 1.0, 1.0, 1.0, 1.0, 1.0, 1.0, 1.0, 1.0, 1.0, 1.0, 1.0, 1.0, 1.0, 1.0, 1.0, 1.0, 1.0, 1.0, 1.0, 1.0, 1.0, 1.0, 1.0, 1.0, 1.0, 1.0, 1.0, 1.0, 1.0, 1.0, 1.0, 1.0, 1.0, 1.0, 1.0, 1.0, 1.0, 1.0, 1.0, 1.0, 1.0, 1.0, 1.0, 1.0, 1.0, 1.0, 1.0, 1.0, 1.0, 1.0, 1.0, 1.0, 1.0, 1.0, 1.0, 1.0, 1.0, 1.0, 1.0, 1.0, 1.0, 1.0, 1.0, 1.0, 1.0, 1.0, 1.0, 1.0, 1.0, 1.0, 1.0, 1.0, 1.0, 1.0, 1.0, 1.0, 1.0, 1.0, 1.0, 1.0, 1.0, 1.0, 1.0, 1.0, 1.0, 1.0, 1.0, 1.0, 1.0, 1.0, 1.0, 1.0, 1.0, 1.0, 1.0, 1.0, 1.0, 1.0, 1.0, 1.0, 1.0, 1.0, 1.0, 1.0, 1.0, 1.0, 1.0, 1.0, 1.0, 1.0, 1.0, 1.0, 1.0, 1.0, 1.0, 1.0, 1.0, 1.0, 1.0, 1.0, 1.0, 1.0, 1.0, 1.0, 1.0, 1.0, 1.0, 1.0, 1.0, 1.0, 1.0, 1.0, 1.0, 1.0, 1.0, 1.0, 1.0, 1.0, 1.0, 1.0, 1.0, 1.0, 1.0, 1.0, 1.0, 1.0, 1.0, 1.0, 1.0, 1.0, 1.0, 1.0, 1.0, 1.0, 1.0, 1.0, 1.0, 1.0, 1.0, 1.0, 1.0, 1.0, 1.0, 1.0, 1.0, 1.0, 1.0, 1.0, 1.0, 1.0, 1.0, 1.0, 1.0, 1.0, 1.0, 1.0, 1.0, 1.0, 1.0, 1.0, 1.0, 1.0, 1.0, 1.0, 1.0, 1.0, 1.0, 1.0, 1.0, 1.0, 1.0, 1.0, 1.0, 1.0, 1.0, 1.0, 1.0, 1.0, 1.0, 1.0, 1.0, 1.0, 1.0, 1.0, 1.0, 1.0, 1.0, 1.0, 1.0, 1.0, 1.0, 1.0, 1.0, 1.0, 1.0, 1.0, 1.0, 1.0, 1.0, 1.0, 1.0, 1.0, 1.0, 1.0, 1.0, 1.0, 1.0, 1.0, 1.0, 1.0, 1.0, 1.0, 1.0, 1.0, 1.0, 1.0, 1.0, 1.0, 1.0, 1.0, 1.0, 1.0, 1.0, 1.0, 1.0, 1.0, 1.0, 1.0, 1.0, 1.0, 1.0, 1.0, 1.0, 1.0, 1.0, 1.0, 1.0, 1.0, 1.0, 1.0, 1.0, 1.0, 1.0, 1.0, 1.0, 1.0, 1.0, 1.0, 1.0, 1.0, 1.0, 1.0, 1.0, 1.0, 1.0, 1.0, 1.0, 1.0, 1.0, 1.0, 1.0, 1.0, 1.0, 1.0, 1.0, 1.0, 1.0, 1.0, 1.0, 1.0, 1.0, 1.0, 1.0, 1.0, 1.0, 1.0, 1.0, 1.0, 1.0, 1.0, 1.0, 1.0, 1.0, 1.0, 1.0, 1.0, 1.0, 1.0, 1.0, 1.0, 1.0, 1.0, 1.0, 1.0, 1.0, 1.0, 1.0, 1.0, 1.0, 1.0, 1.0, 1.0, 1.0, 1.0, 1.0, 1.0, 1.0, 1.0, 1.0, 1.0, 1.0, 1.0, 1.0, 1.0, 1.0, 1.0, 1.0, 1.0, 1.0, 1.0, 1.0, 1.0, 1.0, 1.0, 1.0, 1.0, 1.0, 1.0, 1.0, 1.0, 1.0, 1.0, 1.0, 1.0, 1.0, 1.0, 1.0, 1.0, 1.0, 1.0, 1.0, 1.0, 1.0, 1.0, 1.0, 1.0, 1.0, 1.0, 1.0, 1.0, 1.0, 1.0, 1.0, 1.0, 1.0, 1.0, 1.0, 1.0, 1.0, 1.0, 1.0, 1.0, 1.0, 1.0, 1.0, 1.0, 1.0, 1.0, 1.0, 1.0, 1.0, 1.0, 1.0, 1.0, 1.0, 1.0, 1.0, 1.0, 1.0, 1.0, 1.0, 1.0, 1.0, 1.0, 1.0, 1.0, 1.0, 1.0, 1.0, 1.0, 1.0, 1.0, 1.0, 1.0, 1.0, 1.0, 1.0, 1.0, 1.0, 1.0, 1.0, 1.0, 1.0, 1.0, 1.0, 1.0, 1.0, 1.0, 1.0, 1.0, 1.0, 1.0, 1.0, 1.0, 1.0, 1.0, 1.0, 1.0, 1.0, 1.0, 1.0, 1.0, 1.0, 1.0, 1.0, 1.0, 1.0, 1.0, 1.0, 1.0, 1.0, 1.0, 1.0, 1.0, 1.0, 1.0, 1.0, 1.0, 1.0, 1.0, 1.0, 1.0, 1.0, 1.0, 1.0, 1.0, 1.0, 1.0, 1.0, 1.0, 1.0, 1.0, 1.0, 1.0, 1.0, 1.0, 1.0, 1.0, 1.0, 1.0, 1.0, 1.0, 1.0, 1.0, 1.0, 1.0, 1.0, 1.0, 1.0, 1.0, 1.0, 1.0, 1.0, 1.0, 1.0, 1.0, 1.0, 1.0, 1.0, 1.0, 1.0, 1.0, 1.0, 1.0, 1.0, 1.0, 1.0, 1.0, 1.0, 1.0, 1.0, 1.0, 1.0, 1.0, 1.0, 1.0, 1.0, 1.0, 1.0, 1.0, 1.0, 1.0, 1.0, 1.0, 1.0, 1.0, 1.0, 1.0, 1.0, 1.0, 1.0, 1.0, 1.0, 1.0, 1.0, 1.0, 1.0, 1.0, 1.0, 1.0, 1.0, 1.0, 1.0, 1.0, 1.0, 1.0, 1.0, 1.0, 1.0, 1.0, 1.0, 1.0, 1.0, 1.0, 1.0, 1.0, 1.0, 1.0, 1.0, 1.0, 1.0, 1.0, 1.0, 1.0, 1.0, 1.0, 1.0, 1.0, 1.0, 1.0, 1.0, 1.0, 1.0, 1.0, 1.0, 1.0, 1.0, 1.0, 1.0, 1.0, 1.0, 1.0, 1.0, 1.0, 1.0, 1.0, 1.0, 1.0, 1.0, 1.0, 1.0, 1.0, 1.0, 1.0, 1.0, 1.0, 1.0, 1.0, 1.0, 1.0, 1.0, 1.0, 1.0, 1.0, 1.0, 1.0, 1.0, 1.0, 1.0, 1.0, 1.0, 1.0, 1.0, 1.0, 1.0, 1.0, 1.0, 1.0, 1.0, 1.0, 1.0, 1.0, 1.0, 1.0, 1.0, 1.0, 1.0, 1.0, 1.0, 1.0, 1.0, 1.0, 1.0, 1.0, 1.0, 1.0, 1.0, 1.0, 1.0, 1.0, 1.0, 1.0, 1.0, 1.0, 1.0, 1.0, 1.0, 1.0, 1.0, 1.0, 1.0, 1.0, 1.0, 1.0, 1.0, 1.0, 1.0, 1.0, 1.0, 1.0, 1.0, 1.0, 1.0, 1.0, 1.0, 1.0, 1.0, 1.0, 1.0, 1.0, 1.0, 1.0, 1.0, 1.0, 1.0, 1.0, 1.0, 1.0, 1.0, 1.0, 1.0, 1.0, 1.0, 1.0, 1.0, 1.0, 1.0, 1.0, 1.0, 1.0, 1.0, 1.0, 1.0, 1.0, 1.0, 1.0, 1.0, 1.0, 1.0, 1.0, 1.0, 1.0, 1.0, 1.0, 1.0, 1.0, 1.0, 1.0, 1.0, 1.0, 1.0, 1.0, 1.0, 1.0, 1.0, 1.0, 1.0, 1.0, 1.0, 1.0, 1.0, 1.0, 1.0, 1.0, 1.0, 1.0, 1.0, 1.0, 1.0, 1.0, 1.0, 1.0, 1.0, 1.0, 1.0, 1.0, 1.0, 1.0, 1.0, 1.0, 1.0, 1.0, 1.0, 1.0, 1.0, 1.0, 1.0, 1.0, 1.0, 1.0, 1.0, 1.0, 1.0, 1.0, 1.0, 1.0, 1.0, 1.0, 1.0, 1.0, 1.0, 1.0, 1.0, 1.0, 1.0, 1.0, 1.0, 1.0, 1.0, 1.0, 1.0, 1.0, 1.0, 1.0, 1.0, 1.0])
me_circle_006.materials.append(mat_marco)
me_circle_006.materials.append(mat_metaldoor)
me_circle_006.use_remesh_preserve_volume = False
me_circle_006.use_remesh_preserve_attributes = False
me_circle_006.use_mirror_vertex_groups = False
me_circle_006.use_paint_bone_selection = False
me_circle_006.use_paint_mask = True
me_circle_006.update()
me_circle_006.normals_split_custom_set([tuple(v) for v in zip(*[iter([0.08964, 0.6731, -0.7341, -0.1838, 0.7232, -0.6657, -0.1838, 0.7232, 0.6657, 0.08964, 0.6731, 0.7341, -0.1838, 0.7232, -0.6657, -0.4465, 0.5979, -0.6657, -0.4465, 0.5979, 0.6657, -0.1838, 0.7232, 0.6657, -0.6244, 0.3983, -0.6719, -0.7459, 0.1163, -0.6558, -0.7459, 0.1163, 0.6558, -0.6244, 0.3983, 0.6719, -0.4465, 0.5979, -0.6657, -0.6244, 0.3983, -0.6719, -0.6244, 0.3983, 0.6719, -0.4465, 0.5979, 0.6657, -0.7459, 0.1163, -0.6558, -0.521, -0.6287, -0.5774, -0.521, -0.6287, 0.5774, -0.7459, 0.1163, 0.6558, 0.9984, -0.04331, -0.03664, 0.08964, 0.6731, -0.7341, 0.08964, 0.6731, 0.7341, 0.9984, -0.04334, 0.03664, -0.9427, 0.3337, -1.471e-07, -0.9427, 0.3337, -1.471e-07, -0.9427, 0.3337, -1.471e-07, -0.9427, 0.3337, -1.471e-07, 0.3337, 0.9427, -3.118e-08, 0.3337, 0.9427, -3.118e-08, 0.3337, 0.9427, -3.118e-08, 0.3337, 0.9427, -3.118e-08, -0.236, -0.6666, 0.7071, 0.3516, -0.7369, 0.5774, 0.0, 0.0, 1.0, 0.0, 0.0, 1.0, 0.3516, -0.7369, -0.5774, -0.1992, -0.1017, -0.9747, 0.0, 0.0, -1.0, 0.0, 0.0, -1.0, 0.3516, -0.7369, 0.5774, 0.3516, -0.7369, -0.5774, 0.9427, -0.3337, 1.578e-07, 0.9427, -0.3337, 1.578e-07, -0.708, 0.2078, -0.675, -0.7521, -0.1088, -0.65, -0.7521, -0.1088, 0.65, -0.708, 0.2078, 0.675, -0.7521, -0.1088, -0.65, -0.6219, -0.3942, -0.6766, -0.6219, -0.3942, 0.6766, -0.7521, -0.1088, 0.65, -0.6219, -0.3942, -0.6766, -0.4619, -0.5861, -0.6657, -0.4619, -0.5861, 0.6657, -0.6219, -0.3942, 0.6766, -0.4619, -0.5861, -0.6657, -0.2025, -0.7182, -0.6657, -0.2025, -0.7182, 0.6657, -0.4619, -0.5861, 0.6657, -0.2025, -0.7182, -0.6657, 0.07636, -0.69, -0.7198, 0.07636, -0.69, 0.7198, -0.2025, -0.7182, 0.6657, 0.2169, 0.7694, 0.6009, -0.002078, 0.4825, 0.8759, 0.0, 0.0, 1.0, 0.0, 0.0, 1.0, 0.07636, -0.69, -0.7198, 0.8922, 0.09918, -0.4407, 0.8922, 0.09914, 0.4406, 0.07636, -0.69, 0.7198, 0.3091, -0.951, 0.0, 0.3091, -0.951, 0.0, 0.3091, -0.951, 0.0, 0.3091, -0.951, 0.0, 0.2169, 0.7694, -0.6009, 0.2169, 0.7694, 0.6009, 0.7603, 0.6495, -1.352e-07, 0.7603, 0.6495, -1.352e-07, -0.7603, -0.6495, 1.205e-07, -0.7603, -0.6495, 1.205e-07, -0.7603, -0.6495, 1.205e-07, -0.7603, -0.6495, 1.205e-07, -0.2473, 0.7608, -0.6, 0.2169, 0.7694, -0.6009, -3.46e-07, 2.969e-07, -1.0, -3.46e-07, 2.969e-07, -1.0, -0.708, 0.2078, -0.675, -0.708, 0.2078, 0.675, -0.28, 0.767, 0.5774, -0.28, 0.767, -0.5774, 0.2169, 0.7694, 0.6009, 0.2169, 0.7694, -0.6009, -0.2473, 0.7608, -0.6, -0.002078, 0.4825, 0.8759, 0.3516, -0.7369, -0.5774, 0.3516, -0.7369, 0.5774, -0.236, -0.6666, 0.7071, -0.1992, -0.1017, -0.9747, -0.07235, -0.7744, -0.6285, -0.07235, -0.7744, 0.6285, 0.1618, -0.6369, 0.7538, 0.1618, -0.6369, -0.7538, 0.1618, -0.6369, -0.7538, 0.1618, -0.6369, 0.7538, 0.3933, -0.5264, 0.7538, 0.3933, -0.5264, -0.7538, 0.5614, -0.3586, -0.7458, 0.5614, -0.3586, 0.7458, 0.6337, -0.09851, 0.7673, 0.6337, -0.09851, -0.7673, 0.3933, -0.5264, -0.7538, 0.3933, -0.5264, 0.7538, 0.5614, -0.3586, 0.7458, 0.5614, -0.3586, -0.7458, 0.6337, -0.09851, -0.7673, 0.6337, -0.09851, 0.7673, 0.6294, -0.5203, 0.5772, 0.6294, -0.5203, -0.5772, 0.3607, -0.7964, 0.4854, 0.3607, -0.7964, -0.4854, -0.07235, -0.7744, 0.6285, -0.07235, -0.7744, -0.6285, 0.9575, -0.2886, 1.452e-07, 0.9575, -0.2886, 1.452e-07, 0.9575, -0.2886, 1.452e-07, 0.9575, -0.2886, 1.452e-07, -0.3337, -0.9427, 5.428e-09, -0.3337, -0.9427, 5.428e-09, -0.3337, -0.9427, 5.428e-09, -0.3337, -0.9427, 5.428e-09, 0.1739, 0.7157, -0.6764, 0.01959, 0.02155, -0.9996, 0.01959, 0.02155, -0.9996, -0.3822, 0.7162, -0.584, -0.3822, 0.7162, 0.584, 0.01959, 0.02154, 0.9996, 0.01959, 0.02154, 0.9996, 0.03376, 0.4964, 0.8674, -0.3822, 0.7162, -0.584, -0.9427, 0.3337, -1.496e-07, -0.9427, 0.3337, -1.496e-07, -0.3822, 0.7162, 0.584, 0.6428, -0.1897, -0.7422, 0.6428, -0.1897, 0.7422, 0.625, 0.09061, 0.7753, 0.625, 0.09061, -0.7753, 0.625, 0.09061, -0.7753, 0.625, 0.09061, 0.7753, 0.5678, 0.3606, 0.74, 0.5678, 0.3606, -0.74, 0.5678, 0.3606, -0.74, 0.5678, 0.3606, 0.74, 0.4069, 0.5159, 0.7539, 0.4069, 0.5159, -0.7539, 0.4069, 0.5159, -0.7539, 0.4069, 0.5159, 0.7539, 0.1783, 0.6325, 0.7538, 0.1783, 0.6325, -0.7538, 0.1783, 0.6325, -0.7538, 0.1783, 0.6325, 0.7538, -0.05964, 0.7407, 0.6692, -0.05964, 0.7407, -0.6692, -0.247, -0.7466, -0.6178, 0.005252, -0.006099, -1.0, 0.005252, -0.006099, -1.0, 0.01784, -0.6822, -0.7309, -0.05964, 0.7407, -0.6692, -0.05964, 0.7407, 0.6692, 0.1949, 0.9222, -0.3341, 0.1949, 0.9222, 0.3341, -0.2712, 0.9625, 2.417e-08, -0.2712, 0.9625, 2.417e-08, -0.2712, 0.9625, 2.417e-08, -0.2712, 0.9625, 2.417e-08, -0.247, -0.7466, 0.6177, -0.6963, -0.7177, 1.361e-07, -0.6963, -0.7177, 1.361e-07, -0.247, -0.7466, -0.6178, 0.7902, 0.6129, -1.21e-07, 0.7902, 0.6129, -1.21e-07, 0.7902, 0.6129, -1.21e-07, 0.7902, 0.6129, -1.21e-07, 0.1075, -0.8287, 0.5493, 0.00525, -0.0061, 1.0, 0.00525, -0.0061, 1.0, -0.247, -0.7466, 0.6177, 0.6428, -0.1897, -0.7422, 0.7672, 0.2796, -0.5773, 0.7672, 0.2796, 0.5773, 0.6428, -0.1897, 0.7422, -0.247, -0.7466, -0.6178, 0.01784, -0.6822, -0.7309, 0.1075, -0.8287, 0.5493, -0.247, -0.7466, 0.6177, -0.3822, 0.7162, 0.584, 0.03376, 0.4964, 0.8674, 0.1739, 0.7157, -0.6764, -0.3822, 0.7162, -0.584, -0.1838, 0.7232, -0.6657, 0.08964, 0.6731, -0.7341, -0.07235, -0.7744, -0.6285, 0.1618, -0.6369, -0.7538, 0.08964, 0.6731, 0.7341, -0.1838, 0.7232, 0.6657, 0.1618, -0.6369, 0.7538, -0.07235, -0.7744, 0.6285, -0.4465, 0.5979, -0.6657, -0.1838, 0.7232, -0.6657, 0.1618, -0.6369, -0.7538, 0.3933, -0.5264, -0.7538, -0.1838, 0.7232, 0.6657, -0.4465, 0.5979, 0.6657, 0.3933, -0.5264, 0.7538, 0.1618, -0.6369, 0.7538, -0.7459, 0.1163, -0.6558, -0.6244, 0.3983, -0.6719, 0.5614, -0.3586, -0.7458, 0.6337, -0.09851, -0.7673, -0.6244, 0.3983, 0.6719, -0.7459, 0.1163, 0.6558, 0.6337, -0.09851, 0.7673, 0.5614, -0.3586, 0.7458, -0.6244, 0.3983, -0.6719, -0.4465, 0.5979, -0.6657, 0.3933, -0.5264, -0.7538, 0.5614, -0.3586, -0.7458, -0.4465, 0.5979, 0.6657, -0.6244, 0.3983, 0.6719, 0.5614, -0.3586, 0.7458, 0.3933, -0.5264, 0.7538, -0.521, -0.6287, -0.5774, -0.7459, 0.1163, -0.6558, 0.6337, -0.09851, -0.7673, 0.6294, -0.5203, -0.5772, -0.521, -0.6287, 0.5774, -0.521, -0.6287, -0.5774, 0.6294, -0.5203, -0.5772, 0.6294, -0.5203, 0.5772, -0.7459, 0.1163, 0.6558, -0.521, -0.6287, 0.5774, 0.6294, -0.5203, 0.5772, 0.6337, -0.09851, 0.7673, 0.08964, 0.6731, -0.7341, 0.9984, -0.04331, -0.03664, 0.3607, -0.7964, 0.4854, -0.07235, -0.7744, -0.6285, 0.9984, -0.04334, 0.03664, 0.08964, 0.6731, 0.7341, -0.07235, -0.7744, 0.6285, 0.3607, -0.7964, -0.4854, -0.7521, -0.1088, -0.65, -0.708, 0.2078, -0.675, 0.6428, -0.1897, -0.7422, 0.625, 0.09061, -0.7753, -0.708, 0.2078, 0.675, -0.7521, -0.1088, 0.65, 0.625, 0.09061, 0.7753, 0.6428, -0.1897, 0.7422, -0.6219, -0.3942, -0.6766, -0.7521, -0.1088, -0.65, 0.625, 0.09061, -0.7753, 0.5678, 0.3606, -0.74, -0.7521, -0.1088, 0.65, -0.6219, -0.3942, 0.6766, 0.5678, 0.3606, 0.74, 0.625, 0.09061, 0.7753, -0.4619, -0.5861, -0.6657, -0.6219, -0.3942, -0.6766, 0.5678, 0.3606, -0.74, 0.4069, 0.5159, -0.7539, -0.6219, -0.3942, 0.6766, -0.4619, -0.5861, 0.6657, 0.4069, 0.5159, 0.7539, 0.5678, 0.3606, 0.74, -0.2025, -0.7182, -0.6657, -0.4619, -0.5861, -0.6657, 0.4069, 0.5159, -0.7539, 0.1783, 0.6325, -0.7538, -0.4619, -0.5861, 0.6657, -0.2025, -0.7182, 0.6657, 0.1783, 0.6325, 0.7538, 0.4069, 0.5159, 0.7539, 0.07636, -0.69, -0.7198, -0.2025, -0.7182, -0.6657, 0.1783, 0.6325, -0.7538, -0.05964, 0.7407, -0.6692, -0.2025, -0.7182, 0.6657, 0.07636, -0.69, 0.7198, -0.05964, 0.7407, 0.6692, 0.1783, 0.6325, 0.7538, 0.8922, 0.09918, -0.4407, 0.07636, -0.69, -0.7198, -0.05964, 0.7407, -0.6692, 0.1949, 0.9222, 0.3341, 0.07636, -0.69, 0.7198, 0.8922, 0.09914, 0.4406, 0.1949, 0.9222, -0.3341, -0.05964, 0.7407, 0.6692, -0.28, 0.767, -0.5774, -0.28, 0.767, 0.5774, 0.7672, 0.2796, 0.5773, 0.7672, 0.2796, -0.5773, -0.28, 0.767, 0.5774, -0.708, 0.2078, 0.675, 0.6428, -0.1897, 0.7422, 0.7672, 0.2796, 0.5773, -0.708, 0.2078, -0.675, -0.28, 0.767, -0.5774, 0.7672, 0.2796, -0.5773, 0.6428, -0.1897, -0.7422])] * 3)])
me_plane_051 = bpy.data.meshes.new('Plane.051')
me_plane_051.from_pydata([(1.393, -0.6671, 3.78), (0.4825, -1.442, 3.78), (0.4825, 1.442, 3.78), (1.393, 0.6671, 3.78), (0.4825, -1.442, 3.974), (1.393, -0.6671, 3.974), (1.393, 0.6671, 3.974), (0.4825, 1.442, 3.974), (0.0, -1.512, 3.78), (0.0, 1.512, 3.78), (0.0, 1.512, 3.974), (0.0, -1.512, 3.974), (-1.393, -0.6671, 3.78), (-0.4825, -1.442, 3.78), (-0.4825, 1.442, 3.78), (-1.393, 0.6671, 3.78), (-0.4825, -1.442, 3.974), (-1.393, -0.6671, 3.974), (-1.393, 0.6671, 3.974), (-0.4825, 1.442, 3.974)], [], [(0, 3, 6, 5), (11, 4, 5, 6, 7, 10), (8, 9, 2, 3, 0, 1), (2, 9, 10, 7), (6, 3, 2, 7), (0, 5, 4, 1), (8, 1, 4, 11), (12, 17, 18, 15), (11, 10, 19, 18, 17, 16), (8, 13, 12, 15, 14, 9), (14, 19, 10, 9), (18, 19, 14, 15), (12, 13, 16, 17), (8, 11, 16, 13)])
me_plane_051.polygons.foreach_set('use_smooth', [True] * 14)
_k = set([(0, 1), (0, 3), (0, 5), (1, 4), (1, 8), (2, 3), (2, 7), (2, 9), (3, 6), (4, 5), (4, 11), (5, 6), (6, 7), (7, 10), (8, 9), (8, 11), (8, 13), (9, 10), (9, 14), (10, 11), (10, 19), (11, 16), (12, 13), (12, 15), (12, 17), (13, 16), (14, 15), (14, 19), (15, 18), (16, 17), (17, 18), (18, 19)])
me_plane_051.attributes.new('sharp_edge', 'BOOLEAN', 'EDGE').data.foreach_set('value', [ (min(e.vertices), max(e.vertices)) in _k for e in me_plane_051.edges])
_uv = me_plane_051.uv_layers.new(name='UVMap')
_uv.uv.foreach_set('vector', [1.0, 0.2794, 1.0, 0.7206, 1.0, 0.7206, 1.0, 0.2794, 0.0, 0.0, 0.446, 0.0, 1.0, 0.2794, 1.0, 0.7206, 0.446, 1.0, 0.0, 1.0, 0.0, 0.0, 0.0, 1.0, 0.446, 1.0, 1.0, 0.7206, 1.0, 0.2794, 0.446, 0.0, 0.446, 1.0, 0.0, 1.0, 0.0, 1.0, 0.446, 1.0, 1.0, 0.7206, 1.0, 0.7206, 0.446, 1.0, 0.446, 1.0, 1.0, 0.2794, 1.0, 0.2794, 0.446, 0.0, 0.446, 0.0, 0.0, 0.0, 0.446, 0.0, 0.446, 0.0, 0.0, 0.0, 1.0, 0.2794, 1.0, 0.2794, 1.0, 0.7206, 1.0, 0.7206, 0.0, 0.0, 0.0, 1.0, 0.446, 1.0, 1.0, 0.7206, 1.0, 0.2794, 0.446, 0.0, 0.0, 0.0, 0.446, 0.0, 1.0, 0.2794, 1.0, 0.7206, 0.446, 1.0, 0.0, 1.0, 0.446, 1.0, 0.446, 1.0, 0.0, 1.0, 0.0, 1.0, 1.0, 0.7206, 0.446, 1.0, 0.446, 1.0, 1.0, 0.7206, 1.0, 0.2794, 0.446, 0.0, 0.446, 0.0, 1.0, 0.2794, 0.0, 0.0, 0.0, 0.0, 0.446, 0.0, 0.446, 0.0])
me_plane_051.materials.append(mat_top)
me_plane_051.use_remesh_preserve_volume = False
me_plane_051.use_remesh_preserve_attributes = False
me_plane_051.use_mirror_vertex_groups = False
me_plane_051.update()
me_plane_051.normals_split_custom_set([tuple(v) for v in zip(*[iter([1.0, 0.0, 0.0, 1.0, 0.0, 0.0, 1.0, 0.0, 0.0, 1.0, 0.0, 0.0, -1.603e-07, 2.673e-07, 1.0, -1.603e-07, 2.673e-07, 1.0, -1.603e-07, 2.673e-07, 1.0, -1.603e-07, 2.673e-07, 1.0, -1.603e-07, 2.673e-07, 1.0, -1.603e-07, 2.673e-07, 1.0, -7.124e-08, -2.673e-07, -1.0, -7.124e-08, -2.673e-07, -1.0, -7.124e-08, -2.673e-07, -1.0, -7.124e-08, -2.673e-07, -1.0, -7.124e-08, -2.673e-07, -1.0, -7.124e-08, -2.673e-07, -1.0, 0.1424, 0.9898, 0.0, 0.1424, 0.9898, 0.0, 0.1424, 0.9898, 0.0, 0.1424, 0.9898, 0.0, 0.6482, 0.7614, 0.0, 0.6482, 0.7614, 0.0, 0.6482, 0.7614, 0.0, 0.6482, 0.7614, 0.0, 0.6482, -0.7614, 0.0, 0.6482, -0.7614, 0.0, 0.6482, -0.7614, 0.0, 0.6482, -0.7614, 0.0, 0.1424, -0.9898, 0.0, 0.1424, -0.9898, 0.0, 0.1424, -0.9898, 0.0, 0.1424, -0.9898, 0.0, -1.0, 0.0, 0.0, -1.0, 0.0, 0.0, -1.0, 0.0, 0.0, -1.0, 0.0, 0.0, 0.0, 2.673e-07, 1.0, 0.0, 2.673e-07, 1.0, 0.0, 2.673e-07, 1.0, 0.0, 2.673e-07, 1.0, 0.0, 2.673e-07, 1.0, 0.0, 2.673e-07, 1.0, -3.562e-08, -2.673e-07, -1.0, -3.562e-08, -2.673e-07, -1.0, -3.562e-08, -2.673e-07, -1.0, -3.562e-08, -2.673e-07, -1.0, -3.562e-08, -2.673e-07, -1.0, -3.562e-08, -2.673e-07, -1.0, -0.1424, 0.9898, 0.0, -0.1424, 0.9898, 0.0, -0.1424, 0.9898, 0.0, -0.1424, 0.9898, 0.0, -0.6482, 0.7614, 0.0, -0.6482, 0.7614, 0.0, -0.6482, 0.7614, 0.0, -0.6482, 0.7614, 0.0, -0.6482, -0.7614, 0.0, -0.6482, -0.7614, 0.0, -0.6482, -0.7614, 0.0, -0.6482, -0.7614, 0.0, -0.1424, -0.9898, 0.0, -0.1424, -0.9898, 0.0, -0.1424, -0.9898, 0.0, -0.1424, -0.9898, 0.0])] * 3)])
me_circle_014 = bpy.data.meshes.new('Circle.014')
me_circle_014.from_pydata([(0.0, 1.288, 0.0), (-0.4928, 1.19, 0.0), (-0.9106, 0.9106, 0.0), (1.288, 1.536e-08, 0.0), (1.19, 0.4928, 0.0), (0.9106, 0.9106, 0.0), (0.4928, 1.19, 0.0), (1.239, 0.2464, 0.0), (-0.9106, -0.9106, 0.0), (-0.4928, -1.19, 0.0), (-2.384e-07, -1.288, 0.0), (0.4928, -1.19, 0.0), (0.9106, -0.9106, 0.0), (1.19, -0.4928, 0.0), (1.239, -0.2464, 0.0), (-0.9106, 0.9106, 3.805), (-0.9106, -0.9106, 3.805), (-0.4928, 1.19, 3.805), (-0.4928, -1.19, 3.805), (0.0, 1.288, 3.805), (-2.384e-07, -1.288, 3.805)], [], [(2, 15, 16, 8), (1, 2, 8, 9, 10, 11, 12, 13, 14, 3, 7, 4, 5, 6, 0), (15, 17, 18, 16), (17, 19, 20, 18)])
me_circle_014.polygons.foreach_set('use_smooth', [True] * 4)
_k = set([(2, 8), (15, 16)])
me_circle_014.attributes.new('sharp_edge', 'BOOLEAN', 'EDGE').data.foreach_set('value', [ (min(e.vertices), max(e.vertices)) in _k for e in me_circle_014.edges])
me_circle_014.materials.append(mat_inside)
me_circle_014.use_remesh_preserve_volume = False
me_circle_014.use_remesh_preserve_attributes = False
me_circle_014.use_mirror_vertex_groups = False
me_circle_014.update()
me_circle_014.normals_split_custom_set([tuple(v) for v in zip(*[iter([1.0, 0.0, 0.0, 1.0, 0.0, 0.0, 1.0, 0.0, 0.0, 1.0, 0.0, 0.0, 0.0, 0.0, 1.0, 0.0, 0.0, 1.0, 0.0, 0.0, 1.0, 0.0, 0.0, 1.0, 0.0, 0.0, 1.0, 0.0, 0.0, 1.0, 0.0, 0.0, 1.0, 0.0, 0.0, 1.0, 0.0, 0.0, 1.0, 0.0, 0.0, 1.0, 0.0, 0.0, 1.0, 0.0, 0.0, 1.0, 0.0, 0.0, 1.0, 0.0, 0.0, 1.0, 0.0, 0.0, 1.0, -1.359e-07, 0.0, -1.0, 2.339e-07, 0.0, -1.0, 2.339e-07, 0.0, -1.0, -1.359e-07, 0.0, -1.0, 2.339e-07, 0.0, -1.0, 4.394e-07, 0.0, -1.0, 4.394e-07, 0.0, -1.0, 2.339e-07, 0.0, -1.0])] * 3)])
arm_armature = bpy.data.armatures.new('Armature')  # bones are not reproduced

# ---- objects
ob_doors = bpy.data.objects.new('Doors', me_plane_040)
ob_leftdoor = bpy.data.objects.new('LeftDoor', me_circle_006)
ob_top = bpy.data.objects.new('Top', me_plane_051)
ob_inside = bpy.data.objects.new('Inside', me_circle_014)
ob_armature = bpy.data.objects.new('Armature', arm_armature)

# ---- transforms, parenting, visibility, modifiers, constraints
ob_doors.parent = ob_inside
ob_doors.location = (0.0, 0.0, 0.0)
ob_doors.color = (0.8, 0.8, 0.8, 1.0)
ob_doors.lineart.crease_threshold = 0.0
ob_leftdoor.parent = ob_inside
ob_leftdoor.location = (0.0, 0.0, 0.0)
ob_leftdoor.color = (0.8, 0.8, 0.8, 1.0)
ob_leftdoor.lineart.crease_threshold = 0.0
_vg = ob_leftdoor.vertex_groups.new(name='LeftDoor')
for _i, _w in zip([0, 1, 2, 3, 4, 5, 6, 7, 8, 9, 10, 11, 12, 13, 14, 15, 16, 17, 18, 19, 20, 21, 22, 23, 24, 25, 26, 27, 28, 29, 30, 31, 32, 33, 34, 35, 36, 37, 38, 39, 40, 41, 42, 43, 44, 45, 46, 47, 48, 49, 50, 51, 52, 53, 54, 55, 56, 57, 58, 59, 60, 61, 62, 63, 64, 65, 66, 67, 68, 69, 70, 71, 72, 73, 74, 75, 76, 77, 78, 79, 80, 81, 82, 83], [1.0, 1.0, 1.0, 1.0, 1.0, 1.0, 1.0, 1.0, 1.0, 1.0, 1.0, 1.0, 1.0, 1.0, 1.0, 1.0, 1.0, 1.0, 1.0, 1.0, 0.0, 0.0, 0.0, 0.0, 0.0, 0.0, 0.0, 0.0, 0.0, 0.0, 0.0, 0.0, 0.0, 0.0, 0.0, 0.0, 0.0, 0.0, 0.0, 0.0, 0.0, 0.0, 1.0, 1.0, 1.0, 1.0, 1.0, 1.0, 1.0, 1.0, 1.0, 1.0, 1.0, 1.0, 1.0, 1.0, 1.0, 1.0, 1.0, 1.0, 1.0, 1.0, 0.0, 0.0, 0.0, 0.0, 0.0, 0.0, 0.0, 0.0, 0.0, 0.0, 0.0, 0.0, 0.0, 0.0, 0.0, 0.0, 0.0, 0.0, 0.0, 0.0, 0.0, 0.0]): _vg.add([_i], _w, 'REPLACE')
_vg = ob_leftdoor.vertex_groups.new(name='RightDoor')
for _i, _w in zip([0, 1, 2, 3, 4, 5, 6, 7, 8, 9, 10, 11, 12, 13, 14, 15, 16, 17, 18, 19, 20, 21, 22, 23, 24, 25, 26, 27, 28, 29, 30, 31, 32, 33, 34, 35, 36, 37, 38, 39, 40, 41, 42, 43, 44, 45, 46, 47, 48, 49, 50, 51, 52, 53, 54, 55, 56, 57, 58, 59, 60, 61, 62, 63, 64, 65, 66, 67, 68, 69, 70, 71, 72, 73, 74, 75, 76, 77, 78, 79, 80, 81, 82, 83], [0.0, 0.0, 0.0, 0.0, 0.0, 0.0, 0.0, 0.0, 0.0, 0.0, 0.0, 0.0, 0.0, 0.0, 0.0, 0.0, 0.0, 0.0, 0.0, 0.0, 1.0, 1.0, 1.0, 1.0, 1.0, 1.0, 1.0, 1.0, 1.0, 1.0, 1.0, 1.0, 1.0, 1.0, 1.0, 1.0, 1.0, 1.0, 1.0, 1.0, 1.0, 1.0, 0.0, 0.0, 0.0, 0.0, 0.0, 0.0, 0.0, 0.0, 0.0, 0.0, 0.0, 0.0, 0.0, 0.0, 0.0, 0.0, 0.0, 0.0, 0.0, 0.0, 1.0, 1.0, 1.0, 1.0, 1.0, 1.0, 1.0, 1.0, 1.0, 1.0, 1.0, 1.0, 1.0, 1.0, 1.0, 1.0, 1.0, 1.0, 1.0, 1.0, 1.0, 1.0]): _vg.add([_i], _w, 'REPLACE')
_m = ob_leftdoor.modifiers.new('Armature', 'ARMATURE')
_m.object = ob_armature
ob_top.parent = ob_inside
ob_top.location = (0.0, 0.0, 0.0)
ob_top.color = (0.8, 0.8, 0.8, 1.0)
ob_top.lineart.crease_threshold = 0.0
ob_inside.location = (0.0, 0.0, 0.0)
ob_inside.color = (0.8, 0.8, 0.8, 1.0)
ob_inside.lineart.crease_threshold = 0.0
ob_armature.parent = ob_inside
ob_armature.location = (1.192e-06, 4.967e-07, 2.0)
ob_armature.show_in_front = True
ob_armature.lineart.crease_threshold = 0.0

# ---- collection membership
col_collection.objects.link(ob_doors)
col_collection.objects.link(ob_leftdoor)
col_collection.objects.link(ob_top)
col_collection.objects.link(ob_inside)
col_collection.objects.link(ob_armature)

# ---- scene / render settings (as saved in the file)
scene.frame_start = 1; scene.frame_end = 30; scene.frame_set(0)
scene.render.engine = 'BLENDER_EEVEE_NEXT'
scene.cycles.use_denoising = False
scene.cycles.samples = 128
scene.cycles.sampling_pattern = 'TABULATED_SOBOL'
scene.cycles.use_adaptive_sampling = False
scene.cycles.use_light_tree = False
scene.view_settings.view_transform = 'Filmic'
bpy.context.view_layer.update()

# ---- added for rendering (the .blend has no active camera and no usable light): camera, sun
cam_auto = bpy.data.cameras.new('AutoCamera')
cam_auto.lens = 50.0
cam_auto.sensor_width = 36.0
cam_auto.clip_end = 1000.0
ob_auto_camera = bpy.data.objects.new('AutoCamera', cam_auto)
scene.collection.objects.link(ob_auto_camera)
ob_auto_camera.location = (5.83438, -7.00126, 6.64194)
ob_auto_camera.rotation_euler = (1.09748, -7.21219e-08, 0.694738)
scene.camera = ob_auto_camera
light_auto_sun = bpy.data.lights.new('AutoSun', 'SUN')
light_auto_sun.energy = 3.0
light_auto_sun.angle = 0.0523599
ob_auto_sun = bpy.data.objects.new('AutoSun', light_auto_sun)
scene.collection.objects.link(ob_auto_sun)
ob_auto_sun.rotation_euler = (0.872665, 0.174533, 0.523599)
bpy.context.view_layer.update()

